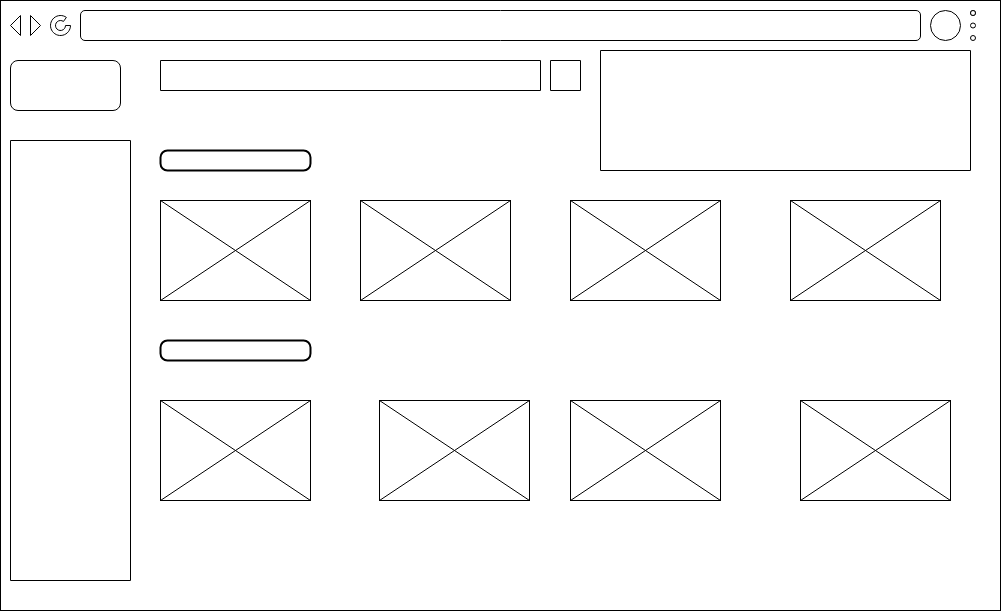

The diagram above was exported from draw.io. Its source (the exported page's mxGraphModel, read from the mxfile embedded in the PNG):
<mxGraphModel dx="2261" dy="780" grid="1" gridSize="10" guides="1" tooltips="1" connect="1" arrows="1" fold="1" page="1" pageScale="1" pageWidth="827" pageHeight="1169" math="0" shadow="0">
  <root>
    <mxCell id="0" />
    <mxCell id="1" parent="0" />
    <mxCell id="wXpPLMzcYo-YRrgXBeet-2" value="" style="rounded=0;whiteSpace=wrap;html=1;" parent="1" vertex="1">
      <mxGeometry x="-30" y="280" width="1000" height="610" as="geometry" />
    </mxCell>
    <mxCell id="wXpPLMzcYo-YRrgXBeet-13" value="" style="rounded=1;whiteSpace=wrap;html=1;" parent="1" vertex="1">
      <mxGeometry x="50" y="290" width="840" height="30" as="geometry" />
    </mxCell>
    <mxCell id="wXpPLMzcYo-YRrgXBeet-14" value="" style="ellipse;whiteSpace=wrap;html=1;aspect=fixed;" parent="1" vertex="1">
      <mxGeometry x="900" y="290" width="30" height="30" as="geometry" />
    </mxCell>
    <mxCell id="wXpPLMzcYo-YRrgXBeet-16" value="" style="ellipse;whiteSpace=wrap;html=1;aspect=fixed;" parent="1" vertex="1">
      <mxGeometry x="940" y="290" width="5" height="5" as="geometry" />
    </mxCell>
    <mxCell id="wXpPLMzcYo-YRrgXBeet-17" value="" style="ellipse;whiteSpace=wrap;html=1;aspect=fixed;" parent="1" vertex="1">
      <mxGeometry x="940" y="290" width="5" height="5" as="geometry" />
    </mxCell>
    <mxCell id="wXpPLMzcYo-YRrgXBeet-18" value="" style="ellipse;whiteSpace=wrap;html=1;aspect=fixed;" parent="1" vertex="1">
      <mxGeometry x="940" y="302.5" width="5" height="5" as="geometry" />
    </mxCell>
    <mxCell id="wXpPLMzcYo-YRrgXBeet-19" value="" style="ellipse;whiteSpace=wrap;html=1;aspect=fixed;" parent="1" vertex="1">
      <mxGeometry x="940" y="315" width="5" height="5" as="geometry" />
    </mxCell>
    <mxCell id="wXpPLMzcYo-YRrgXBeet-21" value="" style="triangle;whiteSpace=wrap;html=1;rotation=-180;" parent="1" vertex="1">
      <mxGeometry x="-20" y="295" width="10" height="20" as="geometry" />
    </mxCell>
    <mxCell id="wXpPLMzcYo-YRrgXBeet-22" value="" style="triangle;whiteSpace=wrap;html=1;rotation=0;" parent="1" vertex="1">
      <mxGeometry y="295" width="10" height="20" as="geometry" />
    </mxCell>
    <mxCell id="wXpPLMzcYo-YRrgXBeet-28" value="" style="rounded=1;whiteSpace=wrap;html=1;" parent="1" vertex="1">
      <mxGeometry x="-20" y="340" width="110" height="50" as="geometry" />
    </mxCell>
    <mxCell id="wXpPLMzcYo-YRrgXBeet-31" value="" style="verticalLabelPosition=bottom;verticalAlign=top;html=1;shape=mxgraph.basic.rect;fillColor2=none;strokeWidth=1;size=20;indent=5;" parent="1" vertex="1">
      <mxGeometry x="130" y="340" width="380" height="30" as="geometry" />
    </mxCell>
    <mxCell id="wXpPLMzcYo-YRrgXBeet-39" value="" style="verticalLabelPosition=bottom;verticalAlign=top;html=1;shape=mxgraph.basic.partConcEllipse;startAngle=0.25;endAngle=0.1;arcWidth=0.5;" parent="1" vertex="1">
      <mxGeometry x="20" y="295" width="20" height="20" as="geometry" />
    </mxCell>
    <mxCell id="wXpPLMzcYo-YRrgXBeet-42" value="" style="verticalLabelPosition=bottom;verticalAlign=top;html=1;shape=mxgraph.basic.rect;fillColor2=none;strokeWidth=1;size=20;indent=5;" parent="1" vertex="1">
      <mxGeometry x="-20" y="420" width="120" height="440" as="geometry" />
    </mxCell>
    <mxCell id="wXpPLMzcYo-YRrgXBeet-45" value="" style="rounded=1;whiteSpace=wrap;html=1;absoluteArcSize=1;arcSize=14;strokeWidth=2;" parent="1" vertex="1">
      <mxGeometry x="130" y="430" width="150" height="20" as="geometry" />
    </mxCell>
    <mxCell id="wXpPLMzcYo-YRrgXBeet-50" value="" style="rounded=1;whiteSpace=wrap;html=1;absoluteArcSize=1;arcSize=14;strokeWidth=2;" parent="1" vertex="1">
      <mxGeometry x="130" y="620" width="150" height="20" as="geometry" />
    </mxCell>
    <mxCell id="wXpPLMzcYo-YRrgXBeet-51" value="" style="rounded=0;whiteSpace=wrap;html=1;" parent="1" vertex="1">
      <mxGeometry x="130" y="680" width="150" height="100" as="geometry" />
    </mxCell>
    <mxCell id="wXpPLMzcYo-YRrgXBeet-52" value="" style="rounded=0;whiteSpace=wrap;html=1;" parent="1" vertex="1">
      <mxGeometry x="349" y="680" width="150" height="100" as="geometry" />
    </mxCell>
    <mxCell id="wXpPLMzcYo-YRrgXBeet-53" value="" style="rounded=0;whiteSpace=wrap;html=1;" parent="1" vertex="1">
      <mxGeometry x="540" y="680" width="150" height="100" as="geometry" />
    </mxCell>
    <mxCell id="wXpPLMzcYo-YRrgXBeet-57" value="" style="verticalLabelPosition=bottom;verticalAlign=top;html=1;shape=mxgraph.basic.rect;fillColor2=none;strokeWidth=1;size=0;indent=5;" parent="1" vertex="1">
      <mxGeometry x="520" y="340" width="30" height="30" as="geometry" />
    </mxCell>
    <mxCell id="wXpPLMzcYo-YRrgXBeet-70" value="" style="verticalLabelPosition=bottom;verticalAlign=top;html=1;shape=mxgraph.basic.rect;fillColor2=none;strokeWidth=1;size=20;indent=5;" parent="1" vertex="1">
      <mxGeometry x="570" y="330" width="370" height="120" as="geometry" />
    </mxCell>
    <mxCell id="wXpPLMzcYo-YRrgXBeet-72" value="" style="rounded=0;whiteSpace=wrap;html=1;" parent="1" vertex="1">
      <mxGeometry x="770" y="680" width="150" height="100" as="geometry" />
    </mxCell>
    <mxCell id="pfEgcIcaaa9ws8Ym8DS1-7" value="" style="group" vertex="1" connectable="0" parent="1">
      <mxGeometry x="330" y="480" width="150" height="100" as="geometry" />
    </mxCell>
    <mxCell id="pfEgcIcaaa9ws8Ym8DS1-8" value="" style="rounded=0;whiteSpace=wrap;html=1;" vertex="1" parent="pfEgcIcaaa9ws8Ym8DS1-7">
      <mxGeometry width="150" height="100" as="geometry" />
    </mxCell>
    <mxCell id="pfEgcIcaaa9ws8Ym8DS1-9" value="" style="endArrow=none;html=1;rounded=0;entryX=0;entryY=0;entryDx=0;entryDy=0;exitX=1;exitY=1;exitDx=0;exitDy=0;" edge="1" parent="pfEgcIcaaa9ws8Ym8DS1-7" source="pfEgcIcaaa9ws8Ym8DS1-8" target="pfEgcIcaaa9ws8Ym8DS1-8">
      <mxGeometry width="50" height="50" relative="1" as="geometry">
        <mxPoint x="91" y="-320" as="sourcePoint" />
        <mxPoint x="141" y="-370" as="targetPoint" />
      </mxGeometry>
    </mxCell>
    <mxCell id="pfEgcIcaaa9ws8Ym8DS1-10" value="" style="endArrow=none;html=1;rounded=0;entryX=0;entryY=1;entryDx=0;entryDy=0;exitX=1;exitY=0;exitDx=0;exitDy=0;" edge="1" parent="pfEgcIcaaa9ws8Ym8DS1-7" source="pfEgcIcaaa9ws8Ym8DS1-8" target="pfEgcIcaaa9ws8Ym8DS1-8">
      <mxGeometry width="50" height="50" relative="1" as="geometry">
        <mxPoint x="150" y="-340" as="sourcePoint" />
        <mxPoint y="-440" as="targetPoint" />
      </mxGeometry>
    </mxCell>
    <mxCell id="pfEgcIcaaa9ws8Ym8DS1-12" value="" style="group" vertex="1" connectable="0" parent="1">
      <mxGeometry x="130" y="480" width="150" height="100" as="geometry" />
    </mxCell>
    <mxCell id="pfEgcIcaaa9ws8Ym8DS1-13" value="" style="rounded=0;whiteSpace=wrap;html=1;" vertex="1" parent="pfEgcIcaaa9ws8Ym8DS1-12">
      <mxGeometry width="150" height="100" as="geometry" />
    </mxCell>
    <mxCell id="pfEgcIcaaa9ws8Ym8DS1-14" value="" style="endArrow=none;html=1;rounded=0;entryX=0;entryY=0;entryDx=0;entryDy=0;exitX=1;exitY=1;exitDx=0;exitDy=0;" edge="1" parent="pfEgcIcaaa9ws8Ym8DS1-12" source="pfEgcIcaaa9ws8Ym8DS1-13" target="pfEgcIcaaa9ws8Ym8DS1-13">
      <mxGeometry width="50" height="50" relative="1" as="geometry">
        <mxPoint x="91" y="-320" as="sourcePoint" />
        <mxPoint x="141" y="-370" as="targetPoint" />
      </mxGeometry>
    </mxCell>
    <mxCell id="pfEgcIcaaa9ws8Ym8DS1-15" value="" style="endArrow=none;html=1;rounded=0;entryX=0;entryY=1;entryDx=0;entryDy=0;exitX=1;exitY=0;exitDx=0;exitDy=0;" edge="1" parent="pfEgcIcaaa9ws8Ym8DS1-12" source="pfEgcIcaaa9ws8Ym8DS1-13" target="pfEgcIcaaa9ws8Ym8DS1-13">
      <mxGeometry width="50" height="50" relative="1" as="geometry">
        <mxPoint x="150" y="-340" as="sourcePoint" />
        <mxPoint y="-440" as="targetPoint" />
      </mxGeometry>
    </mxCell>
    <mxCell id="pfEgcIcaaa9ws8Ym8DS1-17" value="" style="group" vertex="1" connectable="0" parent="1">
      <mxGeometry x="540" y="480" width="150" height="100" as="geometry" />
    </mxCell>
    <mxCell id="pfEgcIcaaa9ws8Ym8DS1-18" value="" style="rounded=0;whiteSpace=wrap;html=1;" vertex="1" parent="pfEgcIcaaa9ws8Ym8DS1-17">
      <mxGeometry width="150" height="100" as="geometry" />
    </mxCell>
    <mxCell id="pfEgcIcaaa9ws8Ym8DS1-19" value="" style="endArrow=none;html=1;rounded=0;entryX=0;entryY=0;entryDx=0;entryDy=0;exitX=1;exitY=1;exitDx=0;exitDy=0;" edge="1" parent="pfEgcIcaaa9ws8Ym8DS1-17" source="pfEgcIcaaa9ws8Ym8DS1-18" target="pfEgcIcaaa9ws8Ym8DS1-18">
      <mxGeometry width="50" height="50" relative="1" as="geometry">
        <mxPoint x="91" y="-320" as="sourcePoint" />
        <mxPoint x="141" y="-370" as="targetPoint" />
      </mxGeometry>
    </mxCell>
    <mxCell id="pfEgcIcaaa9ws8Ym8DS1-20" value="" style="endArrow=none;html=1;rounded=0;entryX=0;entryY=1;entryDx=0;entryDy=0;exitX=1;exitY=0;exitDx=0;exitDy=0;" edge="1" parent="pfEgcIcaaa9ws8Ym8DS1-17" source="pfEgcIcaaa9ws8Ym8DS1-18" target="pfEgcIcaaa9ws8Ym8DS1-18">
      <mxGeometry width="50" height="50" relative="1" as="geometry">
        <mxPoint x="150" y="-340" as="sourcePoint" />
        <mxPoint y="-440" as="targetPoint" />
      </mxGeometry>
    </mxCell>
    <mxCell id="pfEgcIcaaa9ws8Ym8DS1-21" value="" style="group" vertex="1" connectable="0" parent="1">
      <mxGeometry x="760" y="480" width="150" height="100" as="geometry" />
    </mxCell>
    <mxCell id="pfEgcIcaaa9ws8Ym8DS1-22" value="" style="rounded=0;whiteSpace=wrap;html=1;" vertex="1" parent="pfEgcIcaaa9ws8Ym8DS1-21">
      <mxGeometry width="150" height="100" as="geometry" />
    </mxCell>
    <mxCell id="pfEgcIcaaa9ws8Ym8DS1-23" value="" style="endArrow=none;html=1;rounded=0;entryX=0;entryY=0;entryDx=0;entryDy=0;exitX=1;exitY=1;exitDx=0;exitDy=0;" edge="1" parent="pfEgcIcaaa9ws8Ym8DS1-21" source="pfEgcIcaaa9ws8Ym8DS1-22" target="pfEgcIcaaa9ws8Ym8DS1-22">
      <mxGeometry width="50" height="50" relative="1" as="geometry">
        <mxPoint x="91" y="-320" as="sourcePoint" />
        <mxPoint x="141" y="-370" as="targetPoint" />
      </mxGeometry>
    </mxCell>
    <mxCell id="pfEgcIcaaa9ws8Ym8DS1-24" value="" style="endArrow=none;html=1;rounded=0;entryX=0;entryY=1;entryDx=0;entryDy=0;exitX=1;exitY=0;exitDx=0;exitDy=0;" edge="1" parent="pfEgcIcaaa9ws8Ym8DS1-21" source="pfEgcIcaaa9ws8Ym8DS1-22" target="pfEgcIcaaa9ws8Ym8DS1-22">
      <mxGeometry width="50" height="50" relative="1" as="geometry">
        <mxPoint x="150" y="-340" as="sourcePoint" />
        <mxPoint y="-440" as="targetPoint" />
      </mxGeometry>
    </mxCell>
    <mxCell id="pfEgcIcaaa9ws8Ym8DS1-25" value="" style="group" vertex="1" connectable="0" parent="1">
      <mxGeometry x="130" y="680" width="150" height="100" as="geometry" />
    </mxCell>
    <mxCell id="pfEgcIcaaa9ws8Ym8DS1-26" value="" style="rounded=0;whiteSpace=wrap;html=1;" vertex="1" parent="pfEgcIcaaa9ws8Ym8DS1-25">
      <mxGeometry width="150" height="100" as="geometry" />
    </mxCell>
    <mxCell id="pfEgcIcaaa9ws8Ym8DS1-27" value="" style="endArrow=none;html=1;rounded=0;entryX=0;entryY=0;entryDx=0;entryDy=0;exitX=1;exitY=1;exitDx=0;exitDy=0;" edge="1" parent="pfEgcIcaaa9ws8Ym8DS1-25" source="pfEgcIcaaa9ws8Ym8DS1-26" target="pfEgcIcaaa9ws8Ym8DS1-26">
      <mxGeometry width="50" height="50" relative="1" as="geometry">
        <mxPoint x="91" y="-320" as="sourcePoint" />
        <mxPoint x="141" y="-370" as="targetPoint" />
      </mxGeometry>
    </mxCell>
    <mxCell id="pfEgcIcaaa9ws8Ym8DS1-28" value="" style="endArrow=none;html=1;rounded=0;entryX=0;entryY=1;entryDx=0;entryDy=0;exitX=1;exitY=0;exitDx=0;exitDy=0;" edge="1" parent="pfEgcIcaaa9ws8Ym8DS1-25" source="pfEgcIcaaa9ws8Ym8DS1-26" target="pfEgcIcaaa9ws8Ym8DS1-26">
      <mxGeometry width="50" height="50" relative="1" as="geometry">
        <mxPoint x="150" y="-340" as="sourcePoint" />
        <mxPoint y="-440" as="targetPoint" />
      </mxGeometry>
    </mxCell>
    <mxCell id="pfEgcIcaaa9ws8Ym8DS1-29" value="" style="group" vertex="1" connectable="0" parent="1">
      <mxGeometry x="349" y="680" width="150" height="100" as="geometry" />
    </mxCell>
    <mxCell id="pfEgcIcaaa9ws8Ym8DS1-30" value="" style="rounded=0;whiteSpace=wrap;html=1;" vertex="1" parent="pfEgcIcaaa9ws8Ym8DS1-29">
      <mxGeometry width="150" height="100" as="geometry" />
    </mxCell>
    <mxCell id="pfEgcIcaaa9ws8Ym8DS1-31" value="" style="endArrow=none;html=1;rounded=0;entryX=0;entryY=0;entryDx=0;entryDy=0;exitX=1;exitY=1;exitDx=0;exitDy=0;" edge="1" parent="pfEgcIcaaa9ws8Ym8DS1-29" source="pfEgcIcaaa9ws8Ym8DS1-30" target="pfEgcIcaaa9ws8Ym8DS1-30">
      <mxGeometry width="50" height="50" relative="1" as="geometry">
        <mxPoint x="91" y="-320" as="sourcePoint" />
        <mxPoint x="141" y="-370" as="targetPoint" />
      </mxGeometry>
    </mxCell>
    <mxCell id="pfEgcIcaaa9ws8Ym8DS1-32" value="" style="endArrow=none;html=1;rounded=0;entryX=0;entryY=1;entryDx=0;entryDy=0;exitX=1;exitY=0;exitDx=0;exitDy=0;" edge="1" parent="pfEgcIcaaa9ws8Ym8DS1-29" source="pfEgcIcaaa9ws8Ym8DS1-30" target="pfEgcIcaaa9ws8Ym8DS1-30">
      <mxGeometry width="50" height="50" relative="1" as="geometry">
        <mxPoint x="150" y="-340" as="sourcePoint" />
        <mxPoint y="-440" as="targetPoint" />
      </mxGeometry>
    </mxCell>
    <mxCell id="pfEgcIcaaa9ws8Ym8DS1-33" value="" style="group" vertex="1" connectable="0" parent="1">
      <mxGeometry x="540" y="680" width="150" height="100" as="geometry" />
    </mxCell>
    <mxCell id="pfEgcIcaaa9ws8Ym8DS1-34" value="" style="rounded=0;whiteSpace=wrap;html=1;" vertex="1" parent="pfEgcIcaaa9ws8Ym8DS1-33">
      <mxGeometry width="150" height="100" as="geometry" />
    </mxCell>
    <mxCell id="pfEgcIcaaa9ws8Ym8DS1-35" value="" style="endArrow=none;html=1;rounded=0;entryX=0;entryY=0;entryDx=0;entryDy=0;exitX=1;exitY=1;exitDx=0;exitDy=0;" edge="1" parent="pfEgcIcaaa9ws8Ym8DS1-33" source="pfEgcIcaaa9ws8Ym8DS1-34" target="pfEgcIcaaa9ws8Ym8DS1-34">
      <mxGeometry width="50" height="50" relative="1" as="geometry">
        <mxPoint x="91" y="-320" as="sourcePoint" />
        <mxPoint x="141" y="-370" as="targetPoint" />
      </mxGeometry>
    </mxCell>
    <mxCell id="pfEgcIcaaa9ws8Ym8DS1-36" value="" style="endArrow=none;html=1;rounded=0;entryX=0;entryY=1;entryDx=0;entryDy=0;exitX=1;exitY=0;exitDx=0;exitDy=0;" edge="1" parent="pfEgcIcaaa9ws8Ym8DS1-33" source="pfEgcIcaaa9ws8Ym8DS1-34" target="pfEgcIcaaa9ws8Ym8DS1-34">
      <mxGeometry width="50" height="50" relative="1" as="geometry">
        <mxPoint x="150" y="-340" as="sourcePoint" />
        <mxPoint y="-440" as="targetPoint" />
      </mxGeometry>
    </mxCell>
    <mxCell id="pfEgcIcaaa9ws8Ym8DS1-37" value="" style="group" vertex="1" connectable="0" parent="1">
      <mxGeometry x="770" y="680" width="150" height="100" as="geometry" />
    </mxCell>
    <mxCell id="pfEgcIcaaa9ws8Ym8DS1-38" value="" style="rounded=0;whiteSpace=wrap;html=1;" vertex="1" parent="pfEgcIcaaa9ws8Ym8DS1-37">
      <mxGeometry width="150" height="100" as="geometry" />
    </mxCell>
    <mxCell id="pfEgcIcaaa9ws8Ym8DS1-39" value="" style="endArrow=none;html=1;rounded=0;entryX=0;entryY=0;entryDx=0;entryDy=0;exitX=1;exitY=1;exitDx=0;exitDy=0;" edge="1" parent="pfEgcIcaaa9ws8Ym8DS1-37" source="pfEgcIcaaa9ws8Ym8DS1-38" target="pfEgcIcaaa9ws8Ym8DS1-38">
      <mxGeometry width="50" height="50" relative="1" as="geometry">
        <mxPoint x="91" y="-320" as="sourcePoint" />
        <mxPoint x="141" y="-370" as="targetPoint" />
      </mxGeometry>
    </mxCell>
    <mxCell id="pfEgcIcaaa9ws8Ym8DS1-40" value="" style="endArrow=none;html=1;rounded=0;entryX=0;entryY=1;entryDx=0;entryDy=0;exitX=1;exitY=0;exitDx=0;exitDy=0;" edge="1" parent="pfEgcIcaaa9ws8Ym8DS1-37" source="pfEgcIcaaa9ws8Ym8DS1-38" target="pfEgcIcaaa9ws8Ym8DS1-38">
      <mxGeometry width="50" height="50" relative="1" as="geometry">
        <mxPoint x="150" y="-340" as="sourcePoint" />
        <mxPoint y="-440" as="targetPoint" />
      </mxGeometry>
    </mxCell>
  </root>
</mxGraphModel>